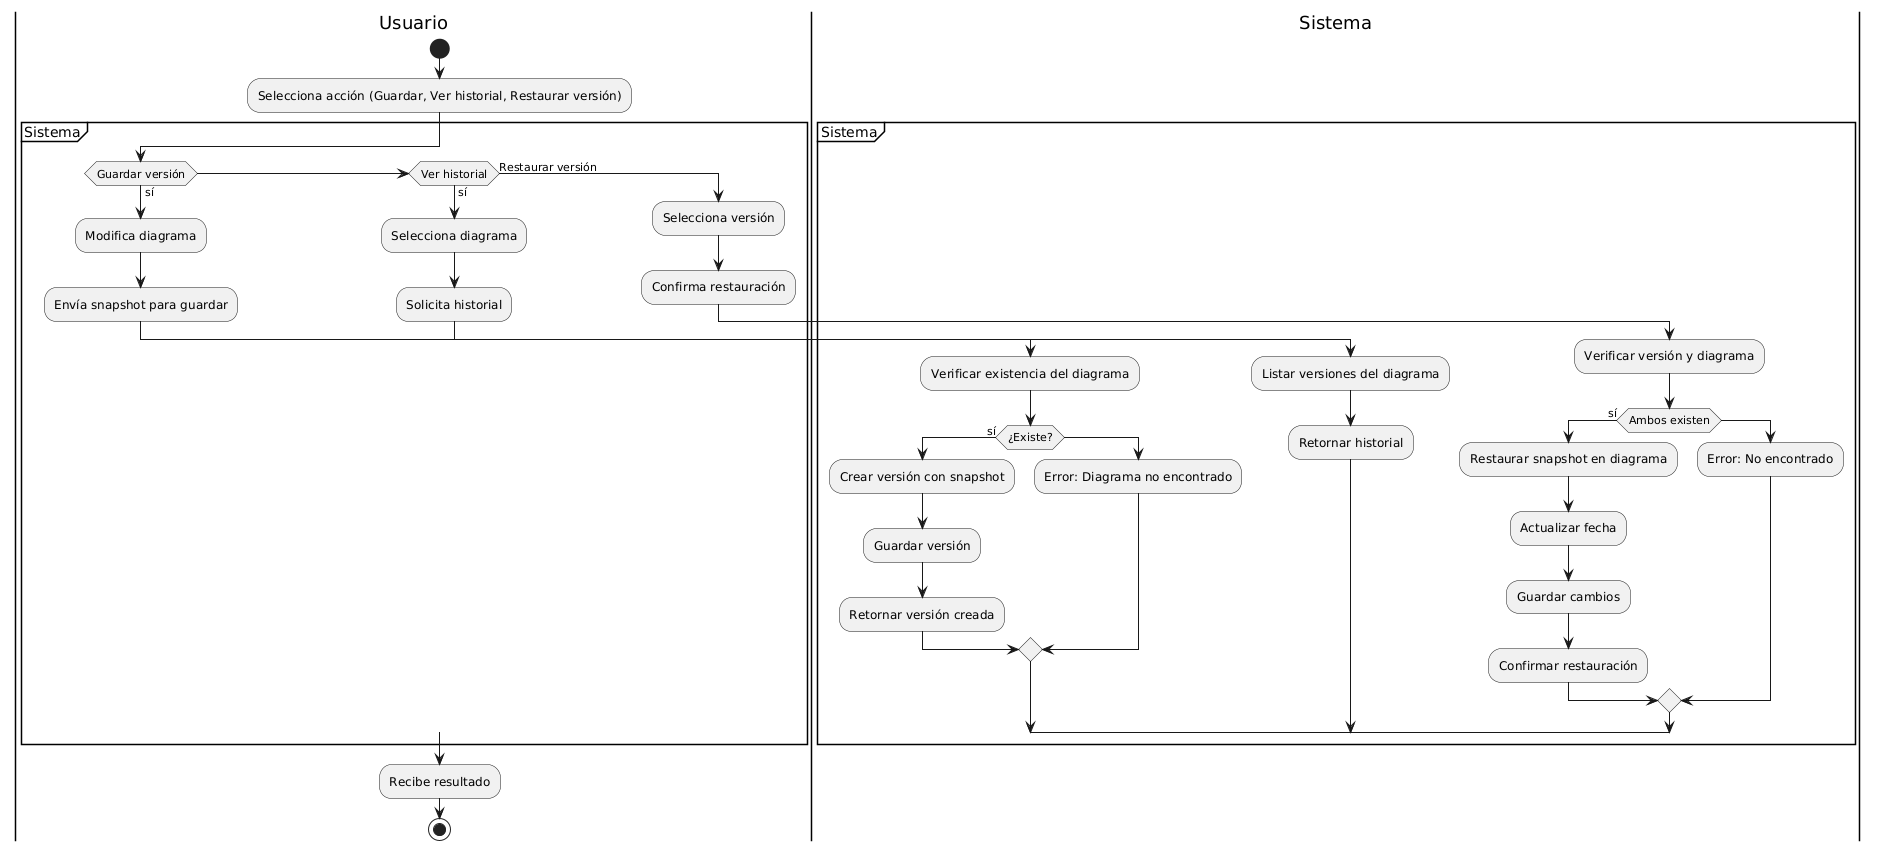

The diagram above was rendered by PlantUML. Its source (embedded in the PNG):
@startuml
|Usuario|
start
:Selecciona acción (Guardar, Ver historial, Restaurar versión);

partition Sistema {
    if (Guardar versión) then (sí)
        |Usuario|
        :Modifica diagrama;
        :Envía snapshot para guardar;

        |Sistema|
        :Verificar existencia del diagrama;
        if (¿Existe?) then (sí)
            :Crear versión con snapshot;
            :Guardar versión;
            :Retornar versión creada;
        else
            :Error: Diagrama no encontrado;
        endif

    elseif (Ver historial) then (sí)
        |Usuario|
        :Selecciona diagrama;
        :Solicita historial;

        |Sistema|
        :Listar versiones del diagrama;
        :Retornar historial;

    else (Restaurar versión)
        |Usuario|
        :Selecciona versión;
        :Confirma restauración;

        |Sistema|
        :Verificar versión y diagrama;
        if (Ambos existen) then (sí)
            :Restaurar snapshot en diagrama;
            :Actualizar fecha;
            :Guardar cambios;
            :Confirmar restauración;
        else
            :Error: No encontrado;
        endif
    endif
}

|Usuario|
:Recibe resultado;
stop
@enduml